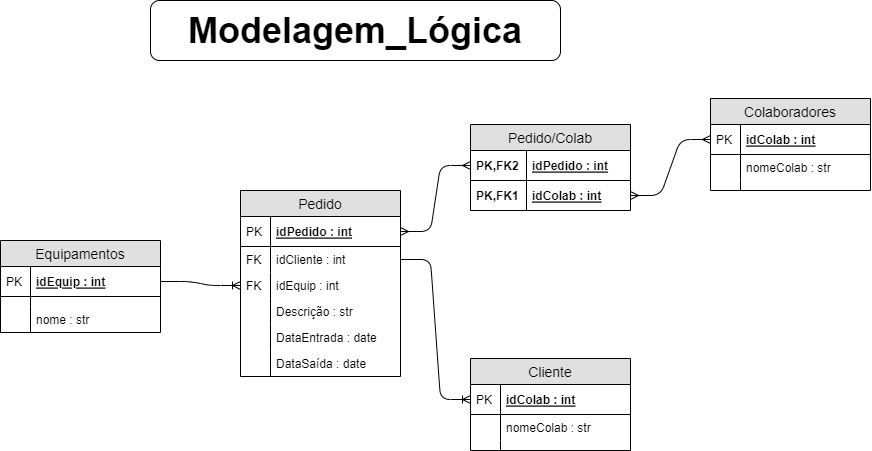

The diagram above was exported from draw.io. Its source (the exported page's mxGraphModel, read from the mxfile embedded in the PNG):
<mxGraphModel dx="2125" dy="611" grid="1" gridSize="10" guides="1" tooltips="1" connect="1" arrows="1" fold="1" page="1" pageScale="1" pageWidth="827" pageHeight="1169" background="#ffffff" math="0" shadow="0">
  <root>
    <mxCell id="mKJUbcQW6PcZZYcP7Knt-0" />
    <mxCell id="mKJUbcQW6PcZZYcP7Knt-1" parent="mKJUbcQW6PcZZYcP7Knt-0" />
    <mxCell id="Xk7_24sEGaF1AZKa8unk-0" value="Pedido" style="swimlane;fontStyle=0;childLayout=stackLayout;horizontal=1;startSize=26;fillColor=#e0e0e0;horizontalStack=0;resizeParent=1;resizeParentMax=0;resizeLast=0;collapsible=1;marginBottom=0;swimlaneFillColor=#ffffff;align=center;fontSize=14;" parent="mKJUbcQW6PcZZYcP7Knt-1" vertex="1">
      <mxGeometry x="130" y="250" width="160" height="186" as="geometry" />
    </mxCell>
    <mxCell id="Xk7_24sEGaF1AZKa8unk-1" value="idPedido : int" style="shape=partialRectangle;top=0;left=0;right=0;bottom=1;align=left;verticalAlign=middle;fillColor=none;spacingLeft=34;spacingRight=4;overflow=hidden;rotatable=0;points=[[0,0.5],[1,0.5]];portConstraint=eastwest;dropTarget=0;fontStyle=5;fontSize=12;" parent="Xk7_24sEGaF1AZKa8unk-0" vertex="1">
      <mxGeometry y="26" width="160" height="30" as="geometry" />
    </mxCell>
    <mxCell id="Xk7_24sEGaF1AZKa8unk-2" value="PK" style="shape=partialRectangle;top=0;left=0;bottom=0;fillColor=none;align=left;verticalAlign=middle;spacingLeft=4;spacingRight=4;overflow=hidden;rotatable=0;points=[];portConstraint=eastwest;part=1;fontSize=12;" parent="Xk7_24sEGaF1AZKa8unk-1" vertex="1" connectable="0">
      <mxGeometry width="30" height="30" as="geometry" />
    </mxCell>
    <mxCell id="Xk7_24sEGaF1AZKa8unk-3" value="idCliente : int" style="shape=partialRectangle;top=0;left=0;right=0;bottom=0;align=left;verticalAlign=top;fillColor=none;spacingLeft=34;spacingRight=4;overflow=hidden;rotatable=0;points=[[0,0.5],[1,0.5]];portConstraint=eastwest;dropTarget=0;fontSize=12;" parent="Xk7_24sEGaF1AZKa8unk-0" vertex="1">
      <mxGeometry y="56" width="160" height="26" as="geometry" />
    </mxCell>
    <mxCell id="Xk7_24sEGaF1AZKa8unk-4" value="FK" style="shape=partialRectangle;top=0;left=0;bottom=0;fillColor=none;align=left;verticalAlign=top;spacingLeft=4;spacingRight=4;overflow=hidden;rotatable=0;points=[];portConstraint=eastwest;part=1;fontSize=12;" parent="Xk7_24sEGaF1AZKa8unk-3" vertex="1" connectable="0">
      <mxGeometry width="30" height="26" as="geometry" />
    </mxCell>
    <mxCell id="vJziJ1qv42KAd7Nf3Du3-6" value="idEquip : int" style="shape=partialRectangle;top=0;left=0;right=0;bottom=0;align=left;verticalAlign=top;fillColor=none;spacingLeft=34;spacingRight=4;overflow=hidden;rotatable=0;points=[[0,0.5],[1,0.5]];portConstraint=eastwest;dropTarget=0;fontSize=12;" parent="Xk7_24sEGaF1AZKa8unk-0" vertex="1">
      <mxGeometry y="82" width="160" height="26" as="geometry" />
    </mxCell>
    <mxCell id="vJziJ1qv42KAd7Nf3Du3-7" value="FK" style="shape=partialRectangle;top=0;left=0;bottom=0;fillColor=none;align=left;verticalAlign=top;spacingLeft=4;spacingRight=4;overflow=hidden;rotatable=0;points=[];portConstraint=eastwest;part=1;fontSize=12;" parent="vJziJ1qv42KAd7Nf3Du3-6" vertex="1" connectable="0">
      <mxGeometry width="30" height="26" as="geometry" />
    </mxCell>
    <mxCell id="vJziJ1qv42KAd7Nf3Du3-4" value="Descrição : str" style="shape=partialRectangle;top=0;left=0;right=0;bottom=0;align=left;verticalAlign=top;fillColor=none;spacingLeft=34;spacingRight=4;overflow=hidden;rotatable=0;points=[[0,0.5],[1,0.5]];portConstraint=eastwest;dropTarget=0;fontSize=12;" parent="Xk7_24sEGaF1AZKa8unk-0" vertex="1">
      <mxGeometry y="108" width="160" height="26" as="geometry" />
    </mxCell>
    <mxCell id="vJziJ1qv42KAd7Nf3Du3-5" value="" style="shape=partialRectangle;top=0;left=0;bottom=0;fillColor=none;align=left;verticalAlign=top;spacingLeft=4;spacingRight=4;overflow=hidden;rotatable=0;points=[];portConstraint=eastwest;part=1;fontSize=12;" parent="vJziJ1qv42KAd7Nf3Du3-4" vertex="1" connectable="0">
      <mxGeometry width="30" height="26" as="geometry" />
    </mxCell>
    <mxCell id="vJziJ1qv42KAd7Nf3Du3-8" value="DataEntrada : date" style="shape=partialRectangle;top=0;left=0;right=0;bottom=0;align=left;verticalAlign=top;fillColor=none;spacingLeft=34;spacingRight=4;overflow=hidden;rotatable=0;points=[[0,0.5],[1,0.5]];portConstraint=eastwest;dropTarget=0;fontSize=12;" parent="Xk7_24sEGaF1AZKa8unk-0" vertex="1">
      <mxGeometry y="134" width="160" height="26" as="geometry" />
    </mxCell>
    <mxCell id="vJziJ1qv42KAd7Nf3Du3-9" value="" style="shape=partialRectangle;top=0;left=0;bottom=0;fillColor=none;align=left;verticalAlign=top;spacingLeft=4;spacingRight=4;overflow=hidden;rotatable=0;points=[];portConstraint=eastwest;part=1;fontSize=12;" parent="vJziJ1qv42KAd7Nf3Du3-8" vertex="1" connectable="0">
      <mxGeometry width="30" height="26" as="geometry" />
    </mxCell>
    <mxCell id="vJziJ1qv42KAd7Nf3Du3-10" value="DataSaída : date" style="shape=partialRectangle;top=0;left=0;right=0;bottom=0;align=left;verticalAlign=top;fillColor=none;spacingLeft=34;spacingRight=4;overflow=hidden;rotatable=0;points=[[0,0.5],[1,0.5]];portConstraint=eastwest;dropTarget=0;fontSize=12;" parent="Xk7_24sEGaF1AZKa8unk-0" vertex="1">
      <mxGeometry y="160" width="160" height="26" as="geometry" />
    </mxCell>
    <mxCell id="vJziJ1qv42KAd7Nf3Du3-11" value="" style="shape=partialRectangle;top=0;left=0;bottom=0;fillColor=none;align=left;verticalAlign=top;spacingLeft=4;spacingRight=4;overflow=hidden;rotatable=0;points=[];portConstraint=eastwest;part=1;fontSize=12;" parent="vJziJ1qv42KAd7Nf3Du3-10" vertex="1" connectable="0">
      <mxGeometry width="30" height="26" as="geometry" />
    </mxCell>
    <mxCell id="Xk7_24sEGaF1AZKa8unk-11" value="Cliente" style="swimlane;fontStyle=0;childLayout=stackLayout;horizontal=1;startSize=26;fillColor=#e0e0e0;horizontalStack=0;resizeParent=1;resizeParentMax=0;resizeLast=0;collapsible=1;marginBottom=0;swimlaneFillColor=#ffffff;align=center;fontSize=14;" parent="mKJUbcQW6PcZZYcP7Knt-1" vertex="1">
      <mxGeometry x="360" y="418" width="160" height="92" as="geometry" />
    </mxCell>
    <mxCell id="Xk7_24sEGaF1AZKa8unk-12" value="idColab : int" style="shape=partialRectangle;top=0;left=0;right=0;bottom=1;align=left;verticalAlign=middle;fillColor=none;spacingLeft=34;spacingRight=4;overflow=hidden;rotatable=0;points=[[0,0.5],[1,0.5]];portConstraint=eastwest;dropTarget=0;fontStyle=5;fontSize=12;" parent="Xk7_24sEGaF1AZKa8unk-11" vertex="1">
      <mxGeometry y="26" width="160" height="30" as="geometry" />
    </mxCell>
    <mxCell id="Xk7_24sEGaF1AZKa8unk-13" value="PK" style="shape=partialRectangle;top=0;left=0;bottom=0;fillColor=none;align=left;verticalAlign=middle;spacingLeft=4;spacingRight=4;overflow=hidden;rotatable=0;points=[];portConstraint=eastwest;part=1;fontSize=12;" parent="Xk7_24sEGaF1AZKa8unk-12" vertex="1" connectable="0">
      <mxGeometry width="30" height="30" as="geometry" />
    </mxCell>
    <mxCell id="Xk7_24sEGaF1AZKa8unk-14" value="nomeColab : str" style="shape=partialRectangle;top=0;left=0;right=0;bottom=0;align=left;verticalAlign=top;fillColor=none;spacingLeft=34;spacingRight=4;overflow=hidden;rotatable=0;points=[[0,0.5],[1,0.5]];portConstraint=eastwest;dropTarget=0;fontSize=12;" parent="Xk7_24sEGaF1AZKa8unk-11" vertex="1">
      <mxGeometry y="56" width="160" height="26" as="geometry" />
    </mxCell>
    <mxCell id="Xk7_24sEGaF1AZKa8unk-15" value="" style="shape=partialRectangle;top=0;left=0;bottom=0;fillColor=none;align=left;verticalAlign=top;spacingLeft=4;spacingRight=4;overflow=hidden;rotatable=0;points=[];portConstraint=eastwest;part=1;fontSize=12;" parent="Xk7_24sEGaF1AZKa8unk-14" vertex="1" connectable="0">
      <mxGeometry width="30" height="26" as="geometry" />
    </mxCell>
    <mxCell id="Xk7_24sEGaF1AZKa8unk-20" value="" style="shape=partialRectangle;top=0;left=0;right=0;bottom=0;align=left;verticalAlign=top;fillColor=none;spacingLeft=34;spacingRight=4;overflow=hidden;rotatable=0;points=[[0,0.5],[1,0.5]];portConstraint=eastwest;dropTarget=0;fontSize=12;" parent="Xk7_24sEGaF1AZKa8unk-11" vertex="1">
      <mxGeometry y="82" width="160" height="10" as="geometry" />
    </mxCell>
    <mxCell id="Xk7_24sEGaF1AZKa8unk-21" value="" style="shape=partialRectangle;top=0;left=0;bottom=0;fillColor=none;align=left;verticalAlign=top;spacingLeft=4;spacingRight=4;overflow=hidden;rotatable=0;points=[];portConstraint=eastwest;part=1;fontSize=12;" parent="Xk7_24sEGaF1AZKa8unk-20" vertex="1" connectable="0">
      <mxGeometry width="30" height="10" as="geometry" />
    </mxCell>
    <mxCell id="Xk7_24sEGaF1AZKa8unk-22" value="&lt;b&gt;&lt;font style=&quot;font-size: 36px&quot;&gt;Modelagem_Lógica&lt;/font&gt;&lt;/b&gt;" style="rounded=1;whiteSpace=wrap;html=1;fillColor=#FFFFFF;" parent="mKJUbcQW6PcZZYcP7Knt-1" vertex="1">
      <mxGeometry x="40" y="60" width="410" height="60" as="geometry" />
    </mxCell>
    <mxCell id="Xk7_24sEGaF1AZKa8unk-25" value="Equipamentos" style="swimlane;fontStyle=0;childLayout=stackLayout;horizontal=1;startSize=26;fillColor=#e0e0e0;horizontalStack=0;resizeParent=1;resizeParentMax=0;resizeLast=0;collapsible=1;marginBottom=0;swimlaneFillColor=#ffffff;align=center;fontSize=14;" parent="mKJUbcQW6PcZZYcP7Knt-1" vertex="1">
      <mxGeometry x="-110" y="300" width="160" height="92" as="geometry" />
    </mxCell>
    <mxCell id="Xk7_24sEGaF1AZKa8unk-26" value="idEquip : int" style="shape=partialRectangle;top=0;left=0;right=0;bottom=1;align=left;verticalAlign=middle;fillColor=none;spacingLeft=34;spacingRight=4;overflow=hidden;rotatable=0;points=[[0,0.5],[1,0.5]];portConstraint=eastwest;dropTarget=0;fontStyle=5;fontSize=12;" parent="Xk7_24sEGaF1AZKa8unk-25" vertex="1">
      <mxGeometry y="26" width="160" height="30" as="geometry" />
    </mxCell>
    <mxCell id="Xk7_24sEGaF1AZKa8unk-27" value="PK" style="shape=partialRectangle;top=0;left=0;bottom=0;fillColor=none;align=left;verticalAlign=middle;spacingLeft=4;spacingRight=4;overflow=hidden;rotatable=0;points=[];portConstraint=eastwest;part=1;fontSize=12;" parent="Xk7_24sEGaF1AZKa8unk-26" vertex="1" connectable="0">
      <mxGeometry width="30" height="30" as="geometry" />
    </mxCell>
    <mxCell id="Xk7_24sEGaF1AZKa8unk-34" value="" style="shape=partialRectangle;top=0;left=0;right=0;bottom=0;align=left;verticalAlign=top;fillColor=none;spacingLeft=34;spacingRight=4;overflow=hidden;rotatable=0;points=[[0,0.5],[1,0.5]];portConstraint=eastwest;dropTarget=0;fontSize=12;" parent="Xk7_24sEGaF1AZKa8unk-25" vertex="1">
      <mxGeometry y="56" width="160" height="10" as="geometry" />
    </mxCell>
    <mxCell id="Xk7_24sEGaF1AZKa8unk-35" value="" style="shape=partialRectangle;top=0;left=0;bottom=0;fillColor=none;align=left;verticalAlign=top;spacingLeft=4;spacingRight=4;overflow=hidden;rotatable=0;points=[];portConstraint=eastwest;part=1;fontSize=12;" parent="Xk7_24sEGaF1AZKa8unk-34" vertex="1" connectable="0">
      <mxGeometry width="30" height="10" as="geometry" />
    </mxCell>
    <mxCell id="Xk7_24sEGaF1AZKa8unk-28" value="nome : str" style="shape=partialRectangle;top=0;left=0;right=0;bottom=0;align=left;verticalAlign=top;fillColor=none;spacingLeft=34;spacingRight=4;overflow=hidden;rotatable=0;points=[[0,0.5],[1,0.5]];portConstraint=eastwest;dropTarget=0;fontSize=12;" parent="Xk7_24sEGaF1AZKa8unk-25" vertex="1">
      <mxGeometry y="66" width="160" height="26" as="geometry" />
    </mxCell>
    <mxCell id="Xk7_24sEGaF1AZKa8unk-29" value="" style="shape=partialRectangle;top=0;left=0;bottom=0;fillColor=none;align=left;verticalAlign=top;spacingLeft=4;spacingRight=4;overflow=hidden;rotatable=0;points=[];portConstraint=eastwest;part=1;fontSize=12;" parent="Xk7_24sEGaF1AZKa8unk-28" vertex="1" connectable="0">
      <mxGeometry width="30" height="26" as="geometry" />
    </mxCell>
    <mxCell id="Xk7_24sEGaF1AZKa8unk-36" value="Pedido/Colab" style="swimlane;fontStyle=0;childLayout=stackLayout;horizontal=1;startSize=26;fillColor=#e0e0e0;horizontalStack=0;resizeParent=1;resizeParentMax=0;resizeLast=0;collapsible=1;marginBottom=0;swimlaneFillColor=#ffffff;align=center;fontSize=14;" parent="mKJUbcQW6PcZZYcP7Knt-1" vertex="1">
      <mxGeometry x="360" y="184" width="160" height="86" as="geometry" />
    </mxCell>
    <mxCell id="Xk7_24sEGaF1AZKa8unk-39" value="idPedido : int" style="shape=partialRectangle;top=0;left=0;right=0;bottom=1;align=left;verticalAlign=middle;fillColor=none;spacingLeft=60;spacingRight=4;overflow=hidden;rotatable=0;points=[[0,0.5],[1,0.5]];portConstraint=eastwest;dropTarget=0;fontStyle=5;fontSize=12;" parent="Xk7_24sEGaF1AZKa8unk-36" vertex="1">
      <mxGeometry y="26" width="160" height="30" as="geometry" />
    </mxCell>
    <mxCell id="Xk7_24sEGaF1AZKa8unk-40" value="PK,FK2" style="shape=partialRectangle;fontStyle=1;top=0;left=0;bottom=0;fillColor=none;align=left;verticalAlign=middle;spacingLeft=4;spacingRight=4;overflow=hidden;rotatable=0;points=[];portConstraint=eastwest;part=1;fontSize=12;" parent="Xk7_24sEGaF1AZKa8unk-39" vertex="1" connectable="0">
      <mxGeometry width="56" height="30" as="geometry" />
    </mxCell>
    <mxCell id="Xk7_24sEGaF1AZKa8unk-37" value="idColab : int" style="shape=partialRectangle;top=0;left=0;right=0;bottom=0;align=left;verticalAlign=middle;fillColor=none;spacingLeft=60;spacingRight=4;overflow=hidden;rotatable=0;points=[[0,0.5],[1,0.5]];portConstraint=eastwest;dropTarget=0;fontStyle=5;fontSize=12;" parent="Xk7_24sEGaF1AZKa8unk-36" vertex="1">
      <mxGeometry y="56" width="160" height="30" as="geometry" />
    </mxCell>
    <mxCell id="Xk7_24sEGaF1AZKa8unk-38" value="PK,FK1" style="shape=partialRectangle;fontStyle=1;top=0;left=0;bottom=0;fillColor=none;align=left;verticalAlign=middle;spacingLeft=4;spacingRight=4;overflow=hidden;rotatable=0;points=[];portConstraint=eastwest;part=1;fontSize=12;" parent="Xk7_24sEGaF1AZKa8unk-37" vertex="1" connectable="0">
      <mxGeometry width="56" height="30" as="geometry" />
    </mxCell>
    <mxCell id="UvWnHJa7BQwwTTmVL1Gd-0" value="" style="edgeStyle=entityRelationEdgeStyle;fontSize=12;html=1;endArrow=ERoneToMany;entryX=0;entryY=0.5;entryDx=0;entryDy=0;exitX=1;exitY=0.5;exitDx=0;exitDy=0;" parent="mKJUbcQW6PcZZYcP7Knt-1" source="Xk7_24sEGaF1AZKa8unk-26" target="vJziJ1qv42KAd7Nf3Du3-6" edge="1">
      <mxGeometry width="100" height="100" relative="1" as="geometry">
        <mxPoint x="255" y="256" as="sourcePoint" />
        <mxPoint x="435" y="520" as="targetPoint" />
      </mxGeometry>
    </mxCell>
    <mxCell id="K-jn32kal2M0QTCXPARA-0" value="" style="edgeStyle=entityRelationEdgeStyle;fontSize=12;html=1;endArrow=ERoneToMany;exitX=1;exitY=0.5;exitDx=0;exitDy=0;entryX=0;entryY=0.5;entryDx=0;entryDy=0;" parent="mKJUbcQW6PcZZYcP7Knt-1" source="Xk7_24sEGaF1AZKa8unk-3" target="Xk7_24sEGaF1AZKa8unk-12" edge="1">
      <mxGeometry width="100" height="100" relative="1" as="geometry">
        <mxPoint x="220" y="620" as="sourcePoint" />
        <mxPoint x="560" y="450" as="targetPoint" />
      </mxGeometry>
    </mxCell>
    <mxCell id="1xtpav_LXbw_bKkVFfKy-0" value="Colaboradores" style="swimlane;fontStyle=0;childLayout=stackLayout;horizontal=1;startSize=26;fillColor=#e0e0e0;horizontalStack=0;resizeParent=1;resizeParentMax=0;resizeLast=0;collapsible=1;marginBottom=0;swimlaneFillColor=#ffffff;align=center;fontSize=14;" parent="mKJUbcQW6PcZZYcP7Knt-1" vertex="1">
      <mxGeometry x="600" y="158" width="160" height="92" as="geometry" />
    </mxCell>
    <mxCell id="1xtpav_LXbw_bKkVFfKy-1" value="idColab : int" style="shape=partialRectangle;top=0;left=0;right=0;bottom=1;align=left;verticalAlign=middle;fillColor=none;spacingLeft=34;spacingRight=4;overflow=hidden;rotatable=0;points=[[0,0.5],[1,0.5]];portConstraint=eastwest;dropTarget=0;fontStyle=5;fontSize=12;" parent="1xtpav_LXbw_bKkVFfKy-0" vertex="1">
      <mxGeometry y="26" width="160" height="30" as="geometry" />
    </mxCell>
    <mxCell id="1xtpav_LXbw_bKkVFfKy-2" value="PK" style="shape=partialRectangle;top=0;left=0;bottom=0;fillColor=none;align=left;verticalAlign=middle;spacingLeft=4;spacingRight=4;overflow=hidden;rotatable=0;points=[];portConstraint=eastwest;part=1;fontSize=12;" parent="1xtpav_LXbw_bKkVFfKy-1" vertex="1" connectable="0">
      <mxGeometry width="30" height="30" as="geometry" />
    </mxCell>
    <mxCell id="1xtpav_LXbw_bKkVFfKy-3" value="nomeColab : str" style="shape=partialRectangle;top=0;left=0;right=0;bottom=0;align=left;verticalAlign=top;fillColor=none;spacingLeft=34;spacingRight=4;overflow=hidden;rotatable=0;points=[[0,0.5],[1,0.5]];portConstraint=eastwest;dropTarget=0;fontSize=12;" parent="1xtpav_LXbw_bKkVFfKy-0" vertex="1">
      <mxGeometry y="56" width="160" height="26" as="geometry" />
    </mxCell>
    <mxCell id="1xtpav_LXbw_bKkVFfKy-4" value="" style="shape=partialRectangle;top=0;left=0;bottom=0;fillColor=none;align=left;verticalAlign=top;spacingLeft=4;spacingRight=4;overflow=hidden;rotatable=0;points=[];portConstraint=eastwest;part=1;fontSize=12;" parent="1xtpav_LXbw_bKkVFfKy-3" vertex="1" connectable="0">
      <mxGeometry width="30" height="26" as="geometry" />
    </mxCell>
    <mxCell id="1xtpav_LXbw_bKkVFfKy-9" value="" style="shape=partialRectangle;top=0;left=0;right=0;bottom=0;align=left;verticalAlign=top;fillColor=none;spacingLeft=34;spacingRight=4;overflow=hidden;rotatable=0;points=[[0,0.5],[1,0.5]];portConstraint=eastwest;dropTarget=0;fontSize=12;" parent="1xtpav_LXbw_bKkVFfKy-0" vertex="1">
      <mxGeometry y="82" width="160" height="10" as="geometry" />
    </mxCell>
    <mxCell id="1xtpav_LXbw_bKkVFfKy-10" value="" style="shape=partialRectangle;top=0;left=0;bottom=0;fillColor=none;align=left;verticalAlign=top;spacingLeft=4;spacingRight=4;overflow=hidden;rotatable=0;points=[];portConstraint=eastwest;part=1;fontSize=12;" parent="1xtpav_LXbw_bKkVFfKy-9" vertex="1" connectable="0">
      <mxGeometry width="30" height="10" as="geometry" />
    </mxCell>
    <mxCell id="1xtpav_LXbw_bKkVFfKy-11" value="" style="edgeStyle=entityRelationEdgeStyle;fontSize=12;html=1;endArrow=ERmany;startArrow=ERmany;entryX=0;entryY=0.5;entryDx=0;entryDy=0;exitX=1;exitY=0.5;exitDx=0;exitDy=0;" parent="mKJUbcQW6PcZZYcP7Knt-1" source="Xk7_24sEGaF1AZKa8unk-37" target="1xtpav_LXbw_bKkVFfKy-1" edge="1">
      <mxGeometry width="100" height="100" relative="1" as="geometry">
        <mxPoint x="230" y="560" as="sourcePoint" />
        <mxPoint x="180" y="690" as="targetPoint" />
      </mxGeometry>
    </mxCell>
    <mxCell id="1xtpav_LXbw_bKkVFfKy-12" value="" style="edgeStyle=entityRelationEdgeStyle;fontSize=12;html=1;endArrow=ERmany;startArrow=ERmany;entryX=0;entryY=0.5;entryDx=0;entryDy=0;exitX=1;exitY=0.5;exitDx=0;exitDy=0;" parent="mKJUbcQW6PcZZYcP7Knt-1" source="Xk7_24sEGaF1AZKa8unk-1" target="Xk7_24sEGaF1AZKa8unk-39" edge="1">
      <mxGeometry width="100" height="100" relative="1" as="geometry">
        <mxPoint x="120" y="720" as="sourcePoint" />
        <mxPoint x="220" y="620" as="targetPoint" />
      </mxGeometry>
    </mxCell>
  </root>
</mxGraphModel>